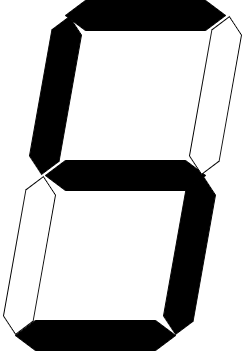

The diagram above was exported from draw.io. Its source (the exported page's mxGraphModel, read from the mxfile embedded in the PNG):
<mxGraphModel dx="356" dy="571" grid="1" gridSize="10" guides="1" tooltips="1" connect="1" arrows="1" fold="1" page="1" pageScale="1" pageWidth="827" pageHeight="1169" math="0" shadow="0">
  <root>
    <mxCell id="0" />
    <mxCell id="1" parent="0" />
    <mxCell id="2" value="" style="shape=hexagon;perimeter=hexagonPerimeter2;whiteSpace=wrap;html=1;fixedSize=1;size=20;fillColor=#000000;" parent="1" vertex="1">
      <mxGeometry x="320" y="360" width="160" height="30" as="geometry" />
    </mxCell>
    <mxCell id="3" value="" style="shape=hexagon;perimeter=hexagonPerimeter2;whiteSpace=wrap;html=1;fixedSize=1;size=20;fillColor=#000000;" parent="1" vertex="1">
      <mxGeometry x="350" y="200" width="160" height="30" as="geometry" />
    </mxCell>
    <mxCell id="4" value="" style="shape=hexagon;perimeter=hexagonPerimeter2;whiteSpace=wrap;html=1;fixedSize=1;size=20;fillColor=#000000;" parent="1" vertex="1">
      <mxGeometry x="370" y="40" width="160" height="30" as="geometry" />
    </mxCell>
    <mxCell id="5" value="" style="shape=hexagon;perimeter=hexagonPerimeter2;whiteSpace=wrap;html=1;fixedSize=1;size=16;rotation=-80;" parent="1" vertex="1">
      <mxGeometry x="254" y="280" width="160" height="30" as="geometry" />
    </mxCell>
    <mxCell id="6" value="" style="shape=hexagon;perimeter=hexagonPerimeter2;whiteSpace=wrap;html=1;fixedSize=1;size=16;rotation=-80;fillColor=#000000;" parent="1" vertex="1">
      <mxGeometry x="414" y="280" width="160" height="30" as="geometry" />
    </mxCell>
    <mxCell id="7" value="" style="shape=hexagon;perimeter=hexagonPerimeter2;whiteSpace=wrap;html=1;fixedSize=1;size=16;rotation=-80;fillColor=#000000;" parent="1" vertex="1">
      <mxGeometry x="280" y="120" width="160" height="30" as="geometry" />
    </mxCell>
    <mxCell id="8" value="" style="shape=hexagon;perimeter=hexagonPerimeter2;whiteSpace=wrap;html=1;fixedSize=1;size=16;rotation=-80;" parent="1" vertex="1">
      <mxGeometry x="440" y="120" width="160" height="30" as="geometry" />
    </mxCell>
  </root>
</mxGraphModel>